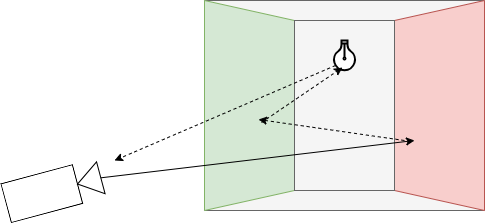

The diagram above was exported from draw.io. Its source (the exported page's mxGraphModel, read from the mxfile embedded in the PNG):
<mxGraphModel dx="1213" dy="545" grid="1" gridSize="10" guides="1" tooltips="1" connect="1" arrows="1" fold="1" page="1" pageScale="1" pageWidth="850" pageHeight="1100" math="0" shadow="0" adaptiveColors="none">
  <root>
    <mxCell id="0" />
    <mxCell id="1" parent="0" />
    <mxCell id="9" value="" style="shape=trapezoid;perimeter=trapezoidPerimeter;fixedSize=1;rotation=-180;fillColor=#f5f5f5;fontColor=#333333;strokeColor=#666666;" parent="1" vertex="1">
      <mxGeometry x="250" y="630" width="280" height="90" as="geometry" />
    </mxCell>
    <mxCell id="8" value="" style="shape=trapezoid;perimeter=trapezoidPerimeter;fixedSize=1;rotation=0;fillColor=#f5f5f5;fontColor=#333333;strokeColor=#666666;" parent="1" vertex="1">
      <mxGeometry x="250" y="750" width="280" height="90" as="geometry" />
    </mxCell>
    <mxCell id="5" value="" style="shape=trapezoid;perimeter=trapezoidPerimeter;fixedSize=1;rotation=90;fillColor=#d5e8d4;strokeColor=#82b366;" parent="1" vertex="1">
      <mxGeometry x="190" y="690" width="210" height="90" as="geometry" />
    </mxCell>
    <mxCell id="6" value="" style="shape=trapezoid;perimeter=trapezoidPerimeter;fixedSize=1;rotation=-90;fillColor=#f8cecc;strokeColor=#b85450;" parent="1" vertex="1">
      <mxGeometry x="380" y="690" width="210" height="90" as="geometry" />
    </mxCell>
    <mxCell id="7" value="" style="rounded=0;fillColor=#f5f5f5;fontColor=#333333;strokeColor=#666666;" parent="1" vertex="1">
      <mxGeometry x="340" y="650" width="100" height="170" as="geometry" />
    </mxCell>
    <mxCell id="10" value="" style="verticalLabelPosition=bottom;align=center;labelBackgroundColor=#ffffff;verticalAlign=top;strokeWidth=2;strokeColor=default;shadow=0;dashed=0;shape=mxgraph.ios7.icons.lightbulb;rotation=-180;fillColor=default;" parent="1" vertex="1">
      <mxGeometry x="378.6" y="670" width="22.8" height="29.7" as="geometry" />
    </mxCell>
    <mxCell id="12" style="edgeStyle=none;exitX=1;exitY=0.5;exitDx=0;exitDy=0;exitPerimeter=0;" parent="1" source="11" edge="1">
      <mxGeometry relative="1" as="geometry">
        <mxPoint x="460" y="770" as="targetPoint" />
      </mxGeometry>
    </mxCell>
    <mxCell id="11" value="" style="shape=mxgraph.signs.tech.video_camera;pointerEvents=1;fillColor=none;strokeColor=default;verticalLabelPosition=bottom;verticalAlign=top;align=center;rotation=-15;" parent="1" vertex="1">
      <mxGeometry x="50" y="800" width="98" height="40" as="geometry" />
    </mxCell>
    <mxCell id="13" style="edgeStyle=none;dashed=1;" parent="1" edge="1">
      <mxGeometry relative="1" as="geometry">
        <mxPoint x="304" y="749" as="targetPoint" />
        <mxPoint x="450" y="770" as="sourcePoint" />
      </mxGeometry>
    </mxCell>
    <mxCell id="14" style="edgeStyle=none;entryX=0.588;entryY=0.091;entryDx=0;entryDy=0;entryPerimeter=0;dashed=1;" parent="1" target="10" edge="1">
      <mxGeometry relative="1" as="geometry">
        <mxPoint x="314" y="759" as="targetPoint" />
        <mxPoint x="307" y="752" as="sourcePoint" />
      </mxGeometry>
    </mxCell>
    <mxCell id="15" style="edgeStyle=none;dashed=1;" parent="1" edge="1">
      <mxGeometry relative="1" as="geometry">
        <mxPoint x="160" y="790" as="targetPoint" />
        <mxPoint x="381" y="695" as="sourcePoint" />
      </mxGeometry>
    </mxCell>
  </root>
</mxGraphModel>